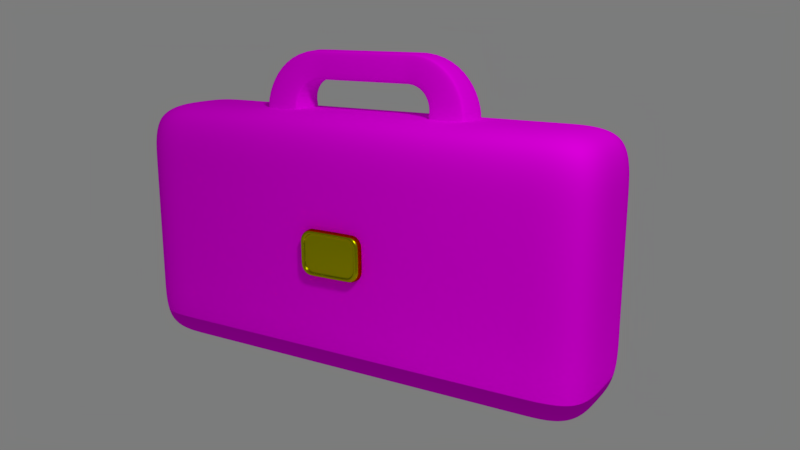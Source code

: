 # Source: KitBox.blend  (saved by Blender 2.77.0; exported with 4.5.12 LTS)
import bpy
from mathutils import Matrix  # noqa: F401  (used for matrix-valued properties, if any)

bpy.ops.wm.read_factory_settings(use_empty=True)
scene = bpy.context.scene
scene.name = 'Scene'

# ---- collections
col_collection_1 = bpy.data.collections.new('Collection 1'); scene.collection.children.link(col_collection_1)
col_collection_2 = bpy.data.collections.new('Collection 2'); scene.collection.children.link(col_collection_2)

# ---- images (referenced by path relative to the original .blend; pixels are not part of the script)
import os
ASSET_DIR = os.environ.get("B2B_ASSET_DIR", "")  # directory of the original .blend (textures are referenced by path, not embedded)
HERE = os.path.dirname(os.path.abspath(__file__))  # packed textures are extracted next to this script under _unpacked/

def load_image(name, relpath, width, height, colorspace="sRGB"):
    """Load a texture the original file referenced (path relative to the .blend, or extracted next to this script)."""
    p = next((c for c in (os.path.join(HERE, relpath), os.path.join(ASSET_DIR, relpath)) if relpath and os.path.exists(c)), "")
    if p:
        img = bpy.data.images.load(p, check_existing=True)
        img.name = name
    else:  # same state as the original file: an image datablock whose file is absent (Cycles renders it pink)
        img = bpy.data.images.new(name, width, height)
        img.source = "FILE"
        img.filepath = "//" + (relpath or name)
    img.colorspace_settings.name = colorspace
    return img
img_lhcb_logo_fbg_png = load_image('LHCb_logo_fbg.png', 'LHCb_logo_fbg.png', 1024, 1024, 'sRGB')

# ---- materials (node trees are filled in below, after node groups)
mat_material_002 = bpy.data.materials.new('Material.002')
mat_material_002.alpha_threshold = 0.0
mat_material_002.roughness = 0.5
mat_lhcb_lightblue = bpy.data.materials.new('LHCB lightblue')
mat_lhcb_lightblue.alpha_threshold = 0.0
mat_lhcb_lightblue.roughness = 0.5
mat_lhcb_darkblue = bpy.data.materials.new('LHCb DarkBlue')
mat_lhcb_darkblue.alpha_threshold = 0.0
mat_lhcb_darkblue.roughness = 0.5
mat_otherside = bpy.data.materials.new('OtherSide')
mat_otherside.alpha_threshold = 0.0
mat_otherside.roughness = 0.5
mat_material_003 = bpy.data.materials.new('Material.003')
mat_material_003.alpha_threshold = 0.0
mat_material_003.roughness = 0.5

# ---- material node trees
mat_material_002.use_nodes = True; mat_material_002.node_tree.nodes.clear()
_N = mat_material_002.node_tree.nodes; _L = mat_material_002.node_tree.links
n0 = _N.new('ShaderNodeOutputMaterial'); n0.name = 'Material Output'; n0.location = (300, 300)
n1 = _N.new('ShaderNodeBsdfAnisotropic'); n1.name = 'Glossy BSDF'; n1.location = (10, 300)
n1.distribution = 'GGX'
n1.inputs[0].default_value = (0.4175, 0.42, 0.0, 1.0)
n1.inputs[1].default_value = 0.2619
_L.new(n1.outputs[0], n0.inputs[0])
n0.is_active_output = True
mat_lhcb_lightblue.use_nodes = True; mat_lhcb_lightblue.node_tree.nodes.clear()
_N = mat_lhcb_lightblue.node_tree.nodes; _L = mat_lhcb_lightblue.node_tree.links
n0 = _N.new('ShaderNodeOutputMaterial'); n0.name = 'Material Output'; n0.location = (300, 300)
n1 = _N.new('ShaderNodeBsdfDiffuse'); n1.name = 'Diffuse BSDF'; n1.location = (10, 300)
n1.inputs[0].default_value = (0.1389, 0.7108, 0.8, 1.0)
_L.new(n1.outputs[0], n0.inputs[0])
n0.is_active_output = True
mat_lhcb_darkblue.use_nodes = True; mat_lhcb_darkblue.node_tree.nodes.clear()
mat_otherside.use_nodes = True; mat_otherside.node_tree.nodes.clear()
mat_material_003.use_nodes = True; mat_material_003.node_tree.nodes.clear()
_N = mat_material_003.node_tree.nodes; _L = mat_material_003.node_tree.links
n0 = _N.new('ShaderNodeOutputMaterial'); n0.name = 'Material Output'; n0.location = (300, 300)
n1 = _N.new('ShaderNodeBsdfDiffuse'); n1.name = 'Diffuse BSDF'; n1.location = (10, 300)
_L.new(n1.outputs[0], n0.inputs[0])
n0.is_active_output = True

# ---- world
world_world = bpy.data.worlds.new('World'); scene.world = world_world
world_world.use_nodes = True; world_world.node_tree.nodes.clear()
_N = world_world.node_tree.nodes; _L = world_world.node_tree.links
n0 = _N.new('ShaderNodeOutputWorld'); n0.name = 'World Output'; n0.location = (300, 300)
n1 = _N.new('ShaderNodeBackground'); n1.name = 'Background'; n1.location = (10, 300)
n1.inputs[0].default_value = (1.0, 1.0, 1.0, 1.0)
n1.inputs[1].default_value = 0.2
_L.new(n1.outputs[0], n0.inputs[0])
n0.is_active_output = True
world_world.color = (1.0, 1.0, 1.0)
world_world.use_sun_shadow = False
world_world.sun_shadow_jitter_overblur = 0.0
world_world.cycles.sampling_method = 'MANUAL'

# ---- cameras
cam_camera = bpy.data.cameras.new('Camera')
cam_camera.clip_end = 100.0
cam_camera.lens = 35.0
cam_camera.sensor_width = 32.0
cam_camera.sensor_height = 18.0
cam_camera.ortho_scale = 7.314
cam_camera.dof.focus_distance = 0.0

# ---- lights
light_lamp = bpy.data.lights.new('Lamp', 'POINT')
light_lamp.transmission_factor = 0.0
light_lamp.cutoff_distance = 30.0
light_lamp.energy = 5000.0
light_lamp.shadow_buffer_clip_start = 1.001
light_lamp.shadow_soft_size = 1.0
light_lamp.shadow_maximum_resolution = 0.006
light_lamp.use_absolute_resolution = True

# ---- meshes
me_cylinder_001 = bpy.data.meshes.new('Cylinder.001')
me_cylinder_001.from_pydata([(-0.9188, 0.914, -0.5369), (-0.9188, 0.914, 1.463), (0.898, 0.9047, -0.5369), (0.898, 0.9047, 1.463), (0.9887, 0.8772, -0.5369), (0.9887, 0.8772, 1.463), (1.072, 0.8325, -0.5369), (1.072, 0.8325, 1.463), (1.146, 0.7724, -0.5369), (1.146, 0.7724, 1.463), (1.206, 0.6992, -0.5369), (1.206, 0.6992, 1.463), (1.25, 0.6156, -0.5369), (1.25, 0.6156, 1.463), (1.278, 0.5249, -0.5369), (1.278, 0.5249, 1.463), (1.287, -0.4306, -0.5369), (1.287, -0.4306, 1.463), (1.278, -0.5249, -0.5369), (1.278, -0.5249, 1.463), (1.25, -0.6156, -0.5369), (1.25, -0.6156, 1.463), (1.206, -0.6992, -0.5369), (1.206, -0.6992, 1.463), (1.146, -0.7724, -0.5369), (1.146, -0.7724, 1.463), (1.072, -0.8325, -0.5369), (1.072, -0.8325, 1.463), (0.9887, -0.8772, -0.5369), (0.9887, -0.8772, 1.463), (0.898, -0.9047, -0.5369), (0.898, -0.9047, 1.463), (-0.9188, -0.914, -0.5369), (-0.9188, -0.914, 1.463), (-1.013, -0.9047, -0.5369), (-1.013, -0.9047, 1.463), (-1.104, -0.8772, -0.5369), (-1.104, -0.8772, 1.463), (-1.187, -0.8325, -0.5369), (-1.187, -0.8325, 1.463), (-1.261, -0.7724, -0.5369), (-1.261, -0.7724, 1.463), (-1.321, -0.6992, -0.5369), (-1.321, -0.6992, 1.463), (-1.365, -0.6156, -0.5369), (-1.365, -0.6156, 1.463), (-1.393, -0.5249, -0.5369), (-1.393, -0.5249, 1.463), (-1.402, 0.4306, -0.5369), (-1.402, 0.4306, 1.463), (-1.393, 0.5249, -0.5369), (-1.393, 0.5249, 1.463), (-1.365, 0.6156, -0.5369), (-1.365, 0.6156, 1.463), (-1.321, 0.6992, -0.5369), (-1.321, 0.6992, 1.463), (-1.261, 0.7724, -0.5369), (-1.261, 0.7724, 1.463), (-1.187, 0.8325, -0.5369), (-1.187, 0.8325, 1.463), (-1.104, 0.8772, -0.5369), (-1.104, 0.8772, 1.463), (-1.013, 0.9047, -0.5369), (-1.013, 0.9047, 1.463), (0.7381, 0.7613, 1.463), (-0.7908, 0.7692, 1.463), (0.8144, 0.7382, 1.463), (0.8847, 0.7006, 1.463), (0.9463, 0.65, 1.463), (0.9969, 0.5884, 1.463), (1.035, 0.518, 1.463), (1.058, 0.4417, 1.463), (1.065, -0.3624, 1.463), (1.058, -0.4417, 1.463), (1.035, -0.518, 1.463), (0.9969, -0.5884, 1.463), (0.9463, -0.65, 1.463), (0.8847, -0.7006, 1.463), (0.8144, -0.7382, 1.463), (0.7381, -0.7613, 1.463), (-0.7908, -0.7692, 1.463), (-0.8702, -0.7613, 1.463), (-0.9465, -0.7382, 1.463), (-1.017, -0.7006, 1.463), (-1.078, -0.65, 1.463), (-1.129, -0.5884, 1.463), (-1.167, -0.518, 1.463), (-1.19, -0.4417, 1.463), (-1.198, 0.3624, 1.463), (-1.19, 0.4417, 1.463), (-1.167, 0.518, 1.463), (-1.129, 0.5884, 1.463), (-1.078, 0.65, 1.463), (-1.017, 0.7006, 1.463), (-0.9465, 0.7382, 1.463), (-0.8702, 0.7613, 1.463), (0.7381, 0.7613, 1.01), (-0.7908, 0.7692, 1.01), (0.8144, 0.7382, 1.01), (0.8847, 0.7006, 1.01), (0.9463, 0.65, 1.01), (0.9969, 0.5884, 1.01), (1.035, 0.518, 1.01), (1.058, 0.4417, 1.01), (1.065, -0.3624, 1.01), (1.058, -0.4417, 1.01), (1.035, -0.518, 1.01), (0.9969, -0.5884, 1.01), (0.9463, -0.65, 1.01), (0.8847, -0.7006, 1.01), (0.8144, -0.7382, 1.01), (0.7381, -0.7613, 1.01), (-0.7908, -0.7692, 1.01), (-0.8702, -0.7613, 1.01), (-0.9465, -0.7382, 1.01), (-1.017, -0.7006, 1.01), (-1.078, -0.65, 1.01), (-1.129, -0.5884, 1.01), (-1.167, -0.518, 1.01), (-1.19, -0.4417, 1.01), (-1.198, 0.3624, 1.01), (-1.19, 0.4417, 1.01), (-1.167, 0.518, 1.01), (-1.129, 0.5884, 1.01), (-1.078, 0.65, 1.01), (-1.017, 0.7006, 1.01), (-0.9465, 0.7382, 1.01), (-0.8702, 0.7613, 1.01), (0.6244, 0.6594, 1.01), (-0.6999, 0.6662, 1.01), (0.6905, 0.6394, 1.01), (0.7514, 0.6068, 1.01), (0.8048, 0.563, 1.01), (0.8486, 0.5096, 1.01), (0.8811, 0.4487, 1.01), (0.9012, 0.3826, 1.01), (0.908, -0.3139, 1.01), (0.9012, -0.3826, 1.01), (0.8811, -0.4487, 1.01), (0.8486, -0.5096, 1.01), (0.8048, -0.563, 1.01), (0.7514, -0.6068, 1.01), (0.6905, -0.6394, 1.01), (0.6244, -0.6594, 1.01), (-0.6999, -0.6662, 1.01), (-0.7686, -0.6594, 1.01), (-0.8347, -0.6394, 1.01), (-0.8956, -0.6068, 1.01), (-0.949, -0.563, 1.01), (-0.9928, -0.5096, 1.01), (-1.025, -0.4487, 1.01), (-1.045, -0.3826, 1.01), (-1.052, 0.3139, 1.01), (-1.045, 0.3826, 1.01), (-1.025, 0.4487, 1.01), (-0.9928, 0.5096, 1.01), (-0.949, 0.563, 1.01), (-0.8956, 0.6068, 1.01), (-0.8347, 0.6394, 1.01), (-0.7686, 0.6594, 1.01)], [], [(0, 1, 3, 2), (2, 3, 5, 4), (4, 5, 7, 6), (6, 7, 9, 8), (8, 9, 11, 10), (10, 11, 13, 12), (12, 13, 15, 14), (14, 15, 17, 16), (16, 17, 19, 18), (18, 19, 21, 20), (20, 21, 23, 22), (22, 23, 25, 24), (24, 25, 27, 26), (26, 27, 29, 28), (28, 29, 31, 30), (30, 31, 33, 32), (32, 33, 35, 34), (34, 35, 37, 36), (36, 37, 39, 38), (38, 39, 41, 40), (40, 41, 43, 42), (42, 43, 45, 44), (44, 45, 47, 46), (46, 47, 49, 48), (48, 49, 51, 50), (50, 51, 53, 52), (52, 53, 55, 54), (54, 55, 57, 56), (56, 57, 59, 58), (58, 59, 61, 60), (21, 19, 73, 74), (60, 61, 63, 62), (62, 63, 1, 0), (64, 65, 97, 96), (39, 37, 82, 83), (57, 55, 91, 92), (13, 11, 69, 70), (31, 29, 78, 79), (49, 47, 87, 88), (5, 3, 64, 66), (23, 21, 74, 75), (41, 39, 83, 84), (59, 57, 92, 93), (15, 13, 70, 71), (33, 31, 79, 80), (51, 49, 88, 89), (7, 5, 66, 67), (25, 23, 75, 76), (43, 41, 84, 85), (61, 59, 93, 94), (17, 15, 71, 72), (35, 33, 80, 81), (53, 51, 89, 90), (9, 7, 67, 68), (27, 25, 76, 77), (45, 43, 85, 86), (63, 61, 94, 95), (19, 17, 72, 73), (37, 35, 81, 82), (55, 53, 90, 91), (11, 9, 68, 69), (29, 27, 77, 78), (47, 45, 86, 87), (3, 1, 65, 64), (1, 63, 95, 65), (100, 99, 131, 132), (92, 91, 123, 124), (79, 78, 110, 111), (66, 64, 96, 98), (93, 92, 124, 125), (80, 79, 111, 112), (67, 66, 98, 99), (94, 93, 125, 126), (81, 80, 112, 113), (68, 67, 99, 100), (95, 94, 126, 127), (82, 81, 113, 114), (69, 68, 100, 101), (65, 95, 127, 97), (83, 82, 114, 115), (70, 69, 101, 102), (84, 83, 115, 116), (71, 70, 102, 103), (85, 84, 116, 117), (72, 71, 103, 104), (86, 85, 117, 118), (73, 72, 104, 105), (87, 86, 118, 119), (74, 73, 105, 106), (88, 87, 119, 120), (75, 74, 106, 107), (89, 88, 120, 121), (76, 75, 107, 108), (90, 89, 121, 122), (77, 76, 108, 109), (91, 90, 122, 123), (78, 77, 109, 110), (128, 129, 159, 158, 157, 156, 155, 154, 153, 152, 151, 150, 149, 148, 147, 146, 145, 144, 143, 142, 141, 140, 139, 138, 137, 136, 135, 134, 133, 132, 131, 130), (127, 126, 158, 159), (114, 113, 145, 146), (101, 100, 132, 133), (97, 127, 159, 129), (115, 114, 146, 147), (102, 101, 133, 134), (116, 115, 147, 148), (103, 102, 134, 135), (117, 116, 148, 149), (104, 103, 135, 136), (118, 117, 149, 150), (105, 104, 136, 137), (119, 118, 150, 151), (106, 105, 137, 138), (120, 119, 151, 152), (107, 106, 138, 139), (121, 120, 152, 153), (108, 107, 139, 140), (122, 121, 153, 154), (109, 108, 140, 141), (123, 122, 154, 155), (110, 109, 141, 142), (96, 97, 129, 128), (124, 123, 155, 156), (111, 110, 142, 143), (98, 96, 128, 130), (125, 124, 156, 157), (112, 111, 143, 144), (99, 98, 130, 131), (126, 125, 157, 158), (113, 112, 144, 145)])
me_cylinder_001.polygons.foreach_set('use_smooth', [True] * 129)
_k = {(96, 97): 0.41176, (96, 98): 0.41176, (98, 99): 0.41176, (99, 100): 0.41176, (100, 101): 0.41176, (101, 102): 0.41176, (102, 103): 0.41176, (103, 104): 0.41176, (104, 105): 0.41176, (105, 106): 0.41176, (106, 107): 0.41176, (107, 108): 0.41176, (108, 109): 0.41176, (109, 110): 0.41176, (110, 111): 0.41176, (111, 112): 0.41176, (112, 113): 0.41176, (113, 114): 0.41176, (114, 115): 0.41176, (115, 116): 0.41176, (116, 117): 0.41176, (117, 118): 0.41176, (118, 119): 0.41176, (119, 120): 0.41176, (120, 121): 0.41176, (121, 122): 0.41176, (122, 123): 0.41176, (123, 124): 0.41176, (124, 125): 0.41176, (125, 126): 0.41176, (126, 127): 0.41176, (97, 127): 0.41176}
me_cylinder_001.attributes.new('crease_edge', 'FLOAT', 'EDGE').data.foreach_set('value', [_k.get((min(e.vertices), max(e.vertices)), 0.0) for e in me_cylinder_001.edges])
me_cylinder_001.materials.append(mat_material_002)
me_cylinder_001.use_remesh_preserve_volume = False
me_cylinder_001.use_remesh_preserve_attributes = False
me_cylinder_001.use_mirror_vertex_groups = False
me_cylinder_001.update()
me_cube = bpy.data.meshes.new('Cube')
me_cube.from_pydata([(1.0, 1.0, -1.0), (1.0, -1.0, -1.0), (-1.0, -1.0, -1.0), (-1.0, 1.0, -1.0), (1.0, 1.0, 1.0), (1.0, -1.0, 1.0), (-1.0, -1.0, 1.0), (-1.0, 1.0, 1.0), (1.788e-07, 1.0, -1.0), (0.0, -1.0, -1.0), (2.384e-07, 1.0, 1.0), (-5.364e-07, -1.0, 1.0), (-0.5, 1.0, -1.0), (-0.5, -1.0, -1.0), (-0.5, 1.0, 1.0), (-0.5, -1.0, 1.0), (0.5, 1.0, -1.0), (0.5, -1.0, -1.0), (0.5, 1.0, 1.0), (0.5, -1.0, 1.0), (1.0, 1.0, 0.0), (1.0, -1.0, 0.0), (-1.0, -1.0, 0.0), (-1.0, 1.0, 0.0), (2.086e-07, 1.0, 0.0), (-2.682e-07, -1.0, 0.0), (-0.5, 1.0, 0.0), (-0.5, -1.0, 0.0), (0.5, -1.0, 0.0), (0.5, 1.0, 0.0)], [], [(12, 13, 2, 3), (14, 7, 6, 15), (20, 4, 5, 21), (27, 15, 6, 22), (22, 6, 7, 23), (26, 12, 3, 23), (29, 16, 8, 24), (28, 19, 11, 25), (18, 10, 11, 19), (16, 17, 9, 8), (24, 8, 12, 26), (25, 11, 15, 27), (10, 14, 15, 11), (8, 9, 13, 12), (0, 1, 17, 16), (4, 18, 19, 5), (21, 5, 19, 28), (20, 0, 16, 29), (4, 20, 29, 18), (1, 21, 28, 17), (9, 25, 27, 13), (10, 24, 26, 14), (17, 28, 25, 9), (18, 29, 24, 10), (14, 26, 23, 7), (2, 22, 23, 3), (13, 27, 22, 2), (0, 20, 21, 1)])
me_cube.polygons.foreach_set('use_smooth', [True] * 28)
me_cube.polygons.foreach_set('material_index', [1, 1, 0, 1, 1, 1, 0, 0, 0, 0, 1, 1, 1, 1, 0, 0, 0, 0, 0, 0, 1, 1, 0, 0, 1, 1, 1, 0])
me_cube.materials.append(mat_lhcb_darkblue)
me_cube.materials.append(mat_otherside)
me_cube.use_remesh_preserve_volume = False
me_cube.use_remesh_preserve_attributes = False
me_cube.use_mirror_vertex_groups = False
me_cube.update()
me_plane = bpy.data.meshes.new('Plane')
me_plane.from_pydata([(-1.0, -1.0, 0.0), (1.0, -1.0, 0.0), (-1.0, 1.0, 0.0), (1.0, 1.0, 0.0)], [], [(0, 1, 3, 2)])
me_plane.materials.append(mat_material_003)
me_plane.use_remesh_preserve_volume = False
me_plane.use_remesh_preserve_attributes = False
me_plane.use_mirror_vertex_groups = False
me_plane.update()

# ---- curves / text
cu_handleprofile = bpy.data.curves.new('HandleProfile', 'CURVE')
cu_handleprofile.dimensions = '2D'
_sp = cu_handleprofile.splines.new('BEZIER'); _sp.bezier_points.add(3)
_sp.bezier_points.foreach_set('co', [-0.7071, -0.7071, 0.0, -0.7071, 0.7071, 0.0, 0.7071, 0.7071, 0.0, 0.7071, -0.7071, 0.0])
_sp.bezier_points.foreach_set('handle_left', [-0.5922, -0.822, 0.0, -0.822, 0.5922, 0.0, 0.5922, 0.822, 0.0, 0.822, -0.5922, 0.0])
_sp.bezier_points.foreach_set('handle_right', [-0.822, -0.5922, 0.0, -0.5922, 0.822, 0.0, 0.822, 0.5922, 0.0, 0.5922, -0.822, 0.0])
for _p, _l, _r in zip(_sp.bezier_points, ['ALIGNED', 'ALIGNED', 'ALIGNED', 'ALIGNED'], ['ALIGNED', 'ALIGNED', 'ALIGNED', 'ALIGNED']): _p.handle_left_type = _l; _p.handle_right_type = _r
_sp.order_u = 0
_sp.order_v = 0
_sp.resolution_u = 24
_sp.use_cyclic_u = True
cu_handleprofile.materials.append(mat_lhcb_lightblue)
cu_handleprofile.use_path = True
cu_handleprofile.use_path_clamp = True
cu_handleprofile.bevel_resolution = 0
cu_handleprofile.resolution_u = 24
cu_handleprofile.fill_mode = 'BOTH'
cu_beziercurve = bpy.data.curves.new('BezierCurve', 'CURVE')
cu_beziercurve.dimensions = '3D'
_sp = cu_beziercurve.splines.new('BEZIER'); _sp.bezier_points.add(3)
_sp.bezier_points.foreach_set('co', [-1.871, -1.231, -2.112e-07, -1.871, -0.8099, -1.794e-07, -1.0, 0.0, 0.0, 0.0, 1.164e-08, -4.098e-08])
_sp.bezier_points.foreach_set('handle_left', [-1.88, -1.937, 7.452e-07, -1.873, -1.056, -5.653e-08, -1.609, -2.98e-08, 1.049e-07, -0.2664, 1.552e-08, -5.463e-08])
_sp.bezier_points.foreach_set('handle_right', [-1.87, -1.183, -2.761e-07, -1.867, -0.4742, -3.472e-07, -0.6464, 1.731e-08, -6.094e-08, 0.3068, 7.17e-09, -2.525e-08])
for _p, _l, _r in zip(_sp.bezier_points, ['ALIGNED', 'ALIGNED', 'ALIGNED', 'ALIGNED'], ['ALIGNED', 'ALIGNED', 'ALIGNED', 'ALIGNED']): _p.handle_left_type = _l; _p.handle_right_type = _r
_sp.bezier_points.foreach_set('radius', [1.371, 1.371, 1.0, 1.0])
_sp.order_u = 0
_sp.order_v = 0
cu_beziercurve.materials.append(mat_lhcb_darkblue)
cu_beziercurve.use_path = True
cu_beziercurve.use_path_clamp = True
cu_beziercurve.bevel_mode = 'OBJECT'
cu_beziercurve.bevel_resolution = 0
cu_beziercurve.fill_mode = 'HALF'

# ---- objects
ob_cylinder = bpy.data.objects.new('Cylinder', me_cylinder_001)
ob_empty_001 = bpy.data.objects.new('Empty.001', None)
ob_empty = bpy.data.objects.new('Empty', None)
ob_beziercircle = bpy.data.objects.new('BezierCircle', cu_handleprofile)
ob_beziercurve = bpy.data.objects.new('BezierCurve', cu_beziercurve)
ob_cube = bpy.data.objects.new('Cube', me_cube)
ob_lamp = bpy.data.objects.new('Lamp', light_lamp)
ob_camera = bpy.data.objects.new('Camera', cam_camera)
ob_plane = bpy.data.objects.new('Plane', me_plane)
_N = mat_lhcb_darkblue.node_tree.nodes; _L = mat_lhcb_darkblue.node_tree.links
n0 = _N.new('ShaderNodeOutputMaterial'); n0.name = 'Material Output'; n0.location = (300, 300)
n1 = _N.new('ShaderNodeBsdfDiffuse'); n1.name = 'Diffuse BSDF'; n1.location = (10, 300)
n2 = _N.new('ShaderNodeTexCoord'); n2.name = 'Texture Coordinate'; n2.location = (-540, 292)
n2.object = ob_empty_001
n3 = _N.new('ShaderNodeTexImage'); n3.name = 'Image Texture'; n3.location = (-313, 300)
n3.width = 273
n3.image = img_lhcb_logo_fbg_png
n3.extension = 'EXTEND'
_L.new(n1.outputs[0], n0.inputs[0])
_L.new(n3.outputs[0], n1.inputs[0])
_L.new(n2.outputs[3], n3.inputs[0])
n0.is_active_output = True
_N = mat_otherside.node_tree.nodes; _L = mat_otherside.node_tree.links
n0 = _N.new('ShaderNodeOutputMaterial'); n0.name = 'Material Output'; n0.location = (300, 300)
n1 = _N.new('ShaderNodeBsdfDiffuse'); n1.name = 'Diffuse BSDF'; n1.location = (10, 300)
n2 = _N.new('ShaderNodeTexCoord'); n2.name = 'Texture Coordinate'; n2.location = (-540, 292)
n2.object = ob_empty
n3 = _N.new('ShaderNodeTexImage'); n3.name = 'Image Texture'; n3.location = (-313, 300)
n3.width = 273
n3.image = img_lhcb_logo_fbg_png
n3.extension = 'EXTEND'
_L.new(n1.outputs[0], n0.inputs[0])
_L.new(n3.outputs[0], n1.inputs[0])
_L.new(n2.outputs[3], n3.inputs[0])
n0.is_active_output = True

# ---- transforms, parenting, visibility, modifiers, constraints
ob_cylinder.location = (1.043e-06, -1.285, -0.573)
ob_cylinder.rotation_euler = (1.571, -0.0, 0.0)
ob_cylinder.scale = (0.5, 0.5, 0.1)
ob_cylinder.lineart.crease_threshold = 0.0
_m = ob_cylinder.modifiers.new('Subsurf', 'SUBSURF')
_m.uv_smooth = 'PRESERVE_CORNERS'
_m.quality = 2
_m.levels = 2
_m.show_only_control_edges = False
ob_empty_001.location = (-4.211, -0.004713, -1.728)
ob_empty_001.rotation_euler = (1.571, -0.0, 0.0)
ob_empty_001.scale = (8.945, 2.239, 8.945)
ob_empty_001.empty_image_offset = (0.0, 0.0)
ob_empty_001.lineart.crease_threshold = 0.0
ob_empty.location = (-3.904, -0.004713, -1.728)
ob_empty.rotation_euler = (1.571, -0.0, 0.0)
ob_empty.scale = (8.945, 2.239, 8.945)
ob_empty.empty_image_offset = (0.0, 0.0)
ob_empty.lineart.crease_threshold = 0.0
ob_beziercircle.location = (0.0, 0.0, 2.885)
ob_beziercircle.scale = (0.3669, 0.3669, 0.3669)
ob_beziercircle.lineart.crease_threshold = 0.0
ob_beziercurve.location = (0.0, 0.0, 2.885)
ob_beziercurve.rotation_euler = (1.571, -0.0, 0.0)
ob_beziercurve.lineart.crease_threshold = 0.0
_m = ob_beziercurve.modifiers.new('Mirror', 'MIRROR')
_m.use_clip = True
ob_cube.location = (0.0, 0.0, -0.573)
ob_cube.scale = (5.0, -1.285, 2.581)
ob_cube.lock_rotations_4d = False
ob_cube.empty_display_type = 'ARROWS'
ob_cube.lineart.crease_threshold = 0.0
_m = ob_cube.modifiers.new('Subsurf', 'SUBSURF')
_m.uv_smooth = 'PRESERVE_CORNERS'
_m.quality = 1
_m.subdivision_type = 'SIMPLE'
_m.render_levels = 1
_m.show_only_control_edges = False
_m = ob_cube.modifiers.new('Subsurf.001', 'SUBSURF')
_m.uv_smooth = 'PRESERVE_CORNERS'
_m.levels = 2
_m.render_levels = 4
_m.show_only_control_edges = False
_m.use_creases = False
ob_lamp.location = (11.06, -8.82, 13.99)
ob_lamp.rotation_euler = (0.6503, 0.05522, 1.866)
ob_lamp.lock_rotations_4d = False
ob_lamp.empty_display_type = 'ARROWS'
ob_lamp.color = (0.0, 0.0, 0.0, 0.0)
ob_lamp.lineart.crease_threshold = 0.0
ob_camera.location = (9.397, -14.22, 4.018)
ob_camera.rotation_euler = (1.325, -0.0007532, 0.5497)
ob_camera.lock_rotations_4d = False
ob_camera.empty_display_type = 'ARROWS'
ob_camera.color = (0.0, 0.0, 0.0, 0.0)
ob_camera.display_type = 'WIRE'
ob_camera.lineart.crease_threshold = 0.0
ob_plane.location = (-1.17, 1.538, -2.573)
ob_plane.rotation_euler = (0.0, -0.0, 0.5218)
ob_plane.scale = (14.06, 7.626, 0.9895)
ob_plane.lineart.crease_threshold = 0.0
cu_beziercurve.bevel_object = ob_beziercircle

# ---- collection membership
col_collection_1.objects.link(ob_cylinder)
col_collection_1.objects.link(ob_empty_001)
col_collection_1.objects.link(ob_empty)
col_collection_1.objects.link(ob_beziercircle)
col_collection_1.objects.link(ob_beziercurve)
col_collection_1.objects.link(ob_cube)
col_collection_1.objects.link(ob_lamp)
col_collection_1.objects.link(ob_camera)
col_collection_2.objects.link(ob_plane)
def _layer_coll(name, lc=None):
    lc = lc or bpy.context.view_layer.layer_collection
    for c in lc.children:
        if c.name == name: return c
        r = _layer_coll(name, c)
        if r: return r
_layer_coll('Collection 2').indirect_only = True

# ---- scene / render settings (as saved in the file)
scene.camera = ob_camera
scene.frame_start = 1; scene.frame_end = 250; scene.frame_set(1)
scene.render.engine = 'CYCLES'
scene.render.resolution_percentage = 50
scene.render.dither_intensity = 0.0
scene.render.film_transparent = True
scene.cycles.use_denoising = False
scene.cycles.samples = 1024
scene.cycles.sampling_pattern = 'TABULATED_SOBOL'
scene.cycles.light_sampling_threshold = 0.0
scene.cycles.use_adaptive_sampling = False
scene.cycles.use_light_tree = False
scene.cycles.blur_glossy = 0.0
scene.cycles.sample_clamp_indirect = 0.0
scene.view_settings.view_transform = 'Standard'
bpy.context.view_layer.update()
